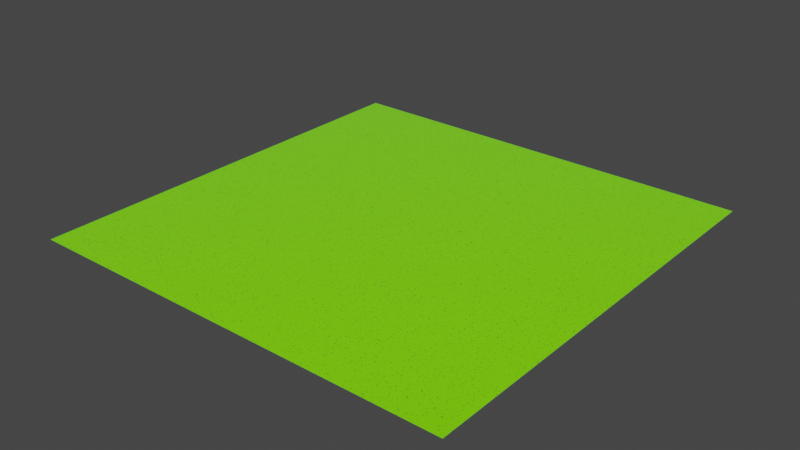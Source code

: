 # Source: glossy_paint_02.blend  (saved by Blender 3.0.42; exported with 4.5.12 LTS)
import bpy
from mathutils import Matrix  # noqa: F401  (used for matrix-valued properties, if any)

bpy.ops.wm.read_factory_settings(use_empty=True)
scene = bpy.context.scene
scene.name = 'Scene'

# ---- collections
col_collection = bpy.data.collections.new('Collection'); scene.collection.children.link(col_collection)

# ---- materials (node trees are filled in below, after node groups)
mat_glossy_paint_02 = bpy.data.materials.new('glossy_paint_02')
mat_glossy_paint_02.use_transparent_shadow = False

# ---- node groups
ng_glossy_paint = bpy.data.node_groups.new('Glossy Paint', 'ShaderNodeTree')
_s = ng_glossy_paint.interface.new_socket(name='Shader', in_out='OUTPUT', socket_type='NodeSocketShader')
_s = ng_glossy_paint.interface.new_socket(name='Main Color', in_out='INPUT', socket_type='NodeSocketColor')
_s.default_value = (0.5, 0.5, 0.5, 1.0)
_s = ng_glossy_paint.interface.new_socket(name='Accent Color', in_out='INPUT', socket_type='NodeSocketColor')
_s.default_value = (0.5, 0.5, 0.5, 1.0)
_s = ng_glossy_paint.interface.new_socket(name='Blend Distance', in_out='INPUT', socket_type='NodeSocketFloat')
_s.default_value = 0.5
_s.min_value = 0.0
_s.max_value = 1.0
_s = ng_glossy_paint.interface.new_socket(name='Blend Factor', in_out='INPUT', socket_type='NodeSocketFloat')
_s.min_value = 0.0
_s.max_value = 1.0
_s = ng_glossy_paint.interface.new_socket(name='Sparks Color', in_out='INPUT', socket_type='NodeSocketColor')
_s.default_value = (1.0, 0.3207, 0.8552, 1.0)
_s = ng_glossy_paint.interface.new_socket(name='Sparks Intensity', in_out='INPUT', socket_type='NodeSocketFloat')
_s.subtype = 'FACTOR'
_s.min_value = 0.0
_s.max_value = 1.0
_s = ng_glossy_paint.interface.new_socket(name='Sparks Amount', in_out='INPUT', socket_type='NodeSocketFloat')
_s.default_value = 0.5
_s.min_value = 0.0
_s.max_value = 1.0
_s = ng_glossy_paint.interface.new_socket(name='Sparks Scale', in_out='INPUT', socket_type='NodeSocketFloat')
_s.default_value = 200.0
_s.min_value = 0.0
_s.max_value = 1000.0
_s = ng_glossy_paint.interface.new_socket(name='Roughness', in_out='INPUT', socket_type='NodeSocketFloat')
_s.subtype = 'FACTOR'
_s.default_value = 0.06154
_s.min_value = 0.0
_s.max_value = 1.0
_N = ng_glossy_paint.nodes; _L = ng_glossy_paint.links
n0 = _N.new('ShaderNodeMix'); n0.name = 'Mix'; n0.location = (-81, -715)
n0.data_type = 'RGBA'
n1 = _N.new('ShaderNodeFresnel'); n1.name = 'Fresnel'; n1.location = (-38, -89)
n1.inputs[0].default_value = 1.45
n2 = _N.new('ShaderNodeBsdfAnisotropic'); n2.name = 'Glossy BSDF'; n2.location = (-38, -253)
n2.distribution = 'GGX'
n3 = _N.new('ShaderNodeBsdfAnisotropic'); n3.name = 'Glossy BSDF.001'; n3.location = (356, -123)
n3.distribution = 'GGX'
n3.inputs[1].default_value = 0.3462
n4 = _N.new('ShaderNodeMixShader'); n4.name = 'Mix Shader'; n4.location = (798, -313)
n5 = _N.new('ShaderNodeBsdfDiffuse'); n5.name = 'Diffuse BSDF'; n5.location = (591, -460)
n6 = _N.new('NodeReroute'); n6.name = 'Reroute.001'; n6.location = (-174, -331)
n6.width = 16
n6.socket_idname = 'NodeSocketFloat'
n7 = _N.new('ShaderNodeTexVoronoi'); n7.name = 'Voronoi Texture'; n7.location = (-579, 611)
n8 = _N.new('ShaderNodeTexWhiteNoise'); n8.name = 'White Noise Texture'; n8.location = (-401, 507)
n9 = _N.new('ShaderNodeMapRange'); n9.name = 'Map Range.001'; n9.location = (151, 363)
n10 = _N.new('ShaderNodeMix'); n10.name = 'Mix.001'; n10.location = (397, 161)
n10.data_type = 'RGBA'
n10.inputs[6].default_value = (0.0, 0.0, 0.0, 1.0)
n11 = _N.new('ShaderNodeMapRange'); n11.name = 'Map Range'; n11.location = (-370, -294)
n12 = _N.new('ShaderNodeAmbientOcclusion'); n12.name = 'Ambient Occlusion.001'; n12.location = (-540, -186)
n13 = _N.new('ShaderNodeMix'); n13.name = 'Mix.006'; n13.location = (343, -457)
n13.data_type = 'RGBA'
n13.inputs[6].default_value = (0.0, 0.0, 0.0, 1.0)
n14 = _N.new('NodeGroupOutput'); n14.name = 'Group Output'; n14.location = (1552, -25)
n15 = _N.new('ShaderNodeTexCoord'); n15.name = 'Texture Coordinate'; n15.location = (-815, 665)
n16 = _N.new('ShaderNodeMath'); n16.name = 'Math.003'; n16.location = (-176, 278)
n16.operation = 'MULTIPLY_ADD'
n16.inputs[1].default_value = -0.1
n16.inputs[2].default_value = 1.0
n17 = _N.new('ShaderNodeMixShader'); n17.name = 'Mix Shader.001'; n17.location = (1179, -108)
n18 = _N.new('NodeGroupInput'); n18.name = 'Group Input'; n18.location = (-1617, -262)
n19 = _N.new('ShaderNodeMath'); n19.name = 'Math.001'; n19.location = (-1231, -468)
n19.operation = 'MULTIPLY'
n19.inputs[2].default_value = 0.0
n20 = _N.new('ShaderNodeLayerWeight'); n20.name = 'Layer Weight'; n20.location = (-1037, -450)
n21 = _N.new('ShaderNodeMapRange'); n21.name = 'Map Range.002'; n21.location = (-724, -553)
n22 = _N.new('NodeReroute'); n22.name = 'Reroute'; n22.location = (-1320, -492)
n22.width = 16
n22.socket_idname = 'NodeSocketFloat'
n23 = _N.new('ShaderNodeMath'); n23.name = 'Math.002'; n23.location = (-1246, -808)
n23.operation = 'MULTIPLY'
n23.inputs[2].default_value = 0.0
n24 = _N.new('ShaderNodeMath'); n24.name = 'Math.004'; n24.location = (-1035, -888)
n24.operation = 'MULTIPLY_ADD'
n24.inputs[0].default_value = 3.0
n24.inputs[2].default_value = 1.0
n25 = _N.new('ShaderNodeMath'); n25.name = 'Math'; n25.location = (-1032, -685)
n25.operation = 'MULTIPLY_ADD'
n25.inputs[0].default_value = 0.2
n25.inputs[2].default_value = 0.0
_L.new(n18.outputs[1], n0.inputs[7])
_L.new(n18.outputs[0], n0.inputs[6])
_L.new(n18.outputs[4], n3.inputs[0])
_L.new(n18.outputs[5], n10.inputs[0])
_L.new(n18.outputs[6], n16.inputs[0])
_L.new(n18.outputs[7], n7.inputs[2])
_L.new(n18.outputs[8], n2.inputs[1])
_L.new(n2.outputs[0], n4.inputs[2])
_L.new(n5.outputs[0], n4.inputs[1])
_L.new(n1.outputs[0], n4.inputs[0])
_L.new(n3.outputs[0], n17.inputs[2])
_L.new(n4.outputs[0], n17.inputs[1])
_L.new(n13.outputs[2], n5.inputs[0])
_L.new(n0.outputs[2], n13.inputs[7])
_L.new(n6.outputs[0], n2.inputs[0])
_L.new(n6.outputs[0], n13.inputs[0])
_L.new(n7.outputs[1], n8.inputs[0])
_L.new(n12.outputs[0], n11.inputs[0])
_L.new(n11.outputs[0], n6.inputs[0])
_L.new(n10.outputs[2], n17.inputs[0])
_L.new(n9.outputs[0], n10.inputs[7])
_L.new(n8.outputs[0], n9.inputs[0])
_L.new(n16.outputs[0], n9.inputs[1])
_L.new(n15.outputs[3], n7.inputs[0])
_L.new(n17.outputs[0], n14.inputs[0])
_L.new(n20.outputs[0], n21.inputs[0])
_L.new(n21.outputs[0], n0.inputs[0])
_L.new(n19.outputs[0], n20.inputs[0])
_L.new(n22.outputs[0], n19.inputs[0])
_L.new(n18.outputs[2], n22.inputs[0])
_L.new(n22.outputs[0], n23.inputs[0])
_L.new(n23.outputs[0], n25.inputs[1])
_L.new(n25.outputs[0], n21.inputs[1])
_L.new(n23.outputs[0], n24.inputs[1])
_L.new(n24.outputs[0], n21.inputs[4])
_L.new(n18.outputs[3], n23.inputs[1])
n14.is_active_output = True

# ---- material node trees
mat_glossy_paint_02.use_nodes = True; mat_glossy_paint_02.node_tree.nodes.clear()
_N = mat_glossy_paint_02.node_tree.nodes; _L = mat_glossy_paint_02.node_tree.links
n0 = _N.new('ShaderNodeOutputMaterial'); n0.name = 'Material Output'; n0.location = (430, 318)
n1 = _N.new('ShaderNodeGroup'); n1.name = 'Group.005'; n1.location = (106, 291)
n1.label = 'Glossy Paint'
n1.width = 230
n1.node_tree = ng_glossy_paint
n1.inputs[0].default_value = (0.2435, 1.0, 0.0, 1.0)
n1.inputs[1].default_value = (0.1402, 0.0, 1.0, 1.0)
n1.inputs[2].default_value = 0.12
n1.inputs[3].default_value = 0.0
n1.inputs[4].default_value = (0.8234, 1.0, 0.2106, 1.0)
n1.inputs[5].default_value = 1.0
n1.inputs[6].default_value = 0.5
n1.inputs[7].default_value = 300.0
n1.inputs[8].default_value = 0.06154
_L.new(n1.outputs[0], n0.inputs[0])
n0.is_active_output = True

# ---- world
world_world = bpy.data.worlds.new('World'); scene.world = world_world
world_world.use_nodes = True; world_world.node_tree.nodes.clear()
_N = world_world.node_tree.nodes; _L = world_world.node_tree.links
n0 = _N.new('ShaderNodeOutputWorld'); n0.name = 'World Output'; n0.location = (300, 300)
n1 = _N.new('ShaderNodeBackground'); n1.name = 'Background'; n1.location = (10, 300)
n1.inputs[0].default_value = (0.05088, 0.05088, 0.05088, 1.0)
_L.new(n1.outputs[0], n0.inputs[0])
n0.is_active_output = True
world_world.color = (0.05088, 0.05088, 0.05088)
world_world.use_sun_shadow = False
world_world.sun_shadow_jitter_overblur = 0.0

# ---- meshes
me_plane = bpy.data.meshes.new('Plane')
me_plane.from_pydata([(-1.0, -1.0, 0.0), (1.0, -1.0, 0.0), (-1.0, 1.0, 0.0), (1.0, 1.0, 0.0)], [], [(0, 1, 3, 2)])
_uv = me_plane.uv_layers.new(name='UVMap')
_uv.uv.foreach_set('vector', [0.0, 0.0, 1.0, 0.0, 1.0, 1.0, 0.0, 1.0])
me_plane.materials.append(mat_glossy_paint_02)
me_plane.use_remesh_fix_poles = True
me_plane.use_remesh_preserve_attributes = False
me_plane.update()

# ---- objects
ob_plane = bpy.data.objects.new('Plane', me_plane)

# ---- transforms, parenting, visibility, modifiers, constraints
ob_plane.location = (0.0, 0.0, 0.0)

# ---- collection membership
col_collection.objects.link(ob_plane)

# ---- scene / render settings (as saved in the file)
scene.frame_start = 1; scene.frame_end = 250; scene.frame_set(1)
scene.render.engine = 'BLENDER_EEVEE_NEXT'
scene.cycles.use_denoising = False
scene.cycles.sampling_pattern = 'TABULATED_SOBOL'
scene.cycles.use_light_tree = False
scene.view_settings.view_transform = 'Filmic'
bpy.context.view_layer.update()

# ---- added for rendering (the .blend has no active camera and no usable light): camera, sun
cam_auto = bpy.data.cameras.new('AutoCamera')
cam_auto.lens = 50.0
cam_auto.sensor_width = 36.0
cam_auto.clip_end = 1000.0
ob_auto_camera = bpy.data.objects.new('AutoCamera', cam_auto)
scene.collection.objects.link(ob_auto_camera)
ob_auto_camera.location = (2.61693, -3.14032, 2.09354)
ob_auto_camera.rotation_euler = (1.09748, -7.21219e-08, 0.694738)
scene.camera = ob_auto_camera
light_auto_sun = bpy.data.lights.new('AutoSun', 'SUN')
light_auto_sun.energy = 3.0
light_auto_sun.angle = 0.0523599
ob_auto_sun = bpy.data.objects.new('AutoSun', light_auto_sun)
scene.collection.objects.link(ob_auto_sun)
ob_auto_sun.rotation_euler = (0.872665, 0.174533, 0.523599)
bpy.context.view_layer.update()
